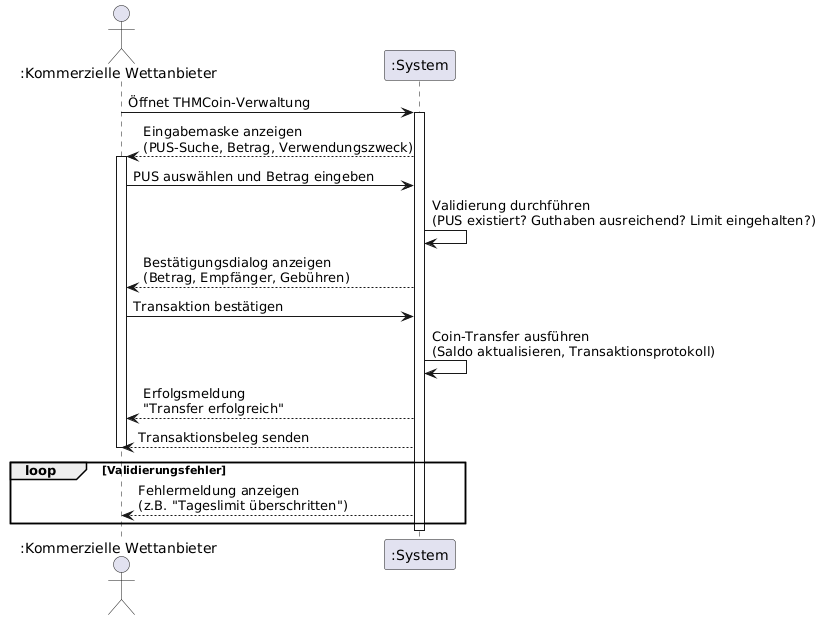

The diagram above was rendered by PlantUML. Its source (embedded in the PNG):
@startuml
actor ":Kommerzielle Wettanbieter" as KWA
participant ":System" as System


KWA -> System: Öffnet THMCoin-Verwaltung
activate System
System --> KWA: Eingabemaske anzeigen\n(PUS-Suche, Betrag, Verwendungszweck)
activate KWA
KWA -> System: PUS auswählen und Betrag eingeben
System -> System: Validierung durchführen\n(PUS existiert? Guthaben ausreichend? Limit eingehalten?)


    System --> KWA: Bestätigungsdialog anzeigen\n(Betrag, Empfänger, Gebühren)
    KWA -> System: Transaktion bestätigen
    System -> System: Coin-Transfer ausführen\n(Saldo aktualisieren, Transaktionsprotokoll)
    System --> KWA: Erfolgsmeldung\n"Transfer erfolgreich"
    System --> KWA: Transaktionsbeleg senden
deactivate KWA
loop Validierungsfehler
    System --> KWA: Fehlermeldung anzeigen\n(z.B. "Tageslimit überschritten")
end

deactivate System
@enduml